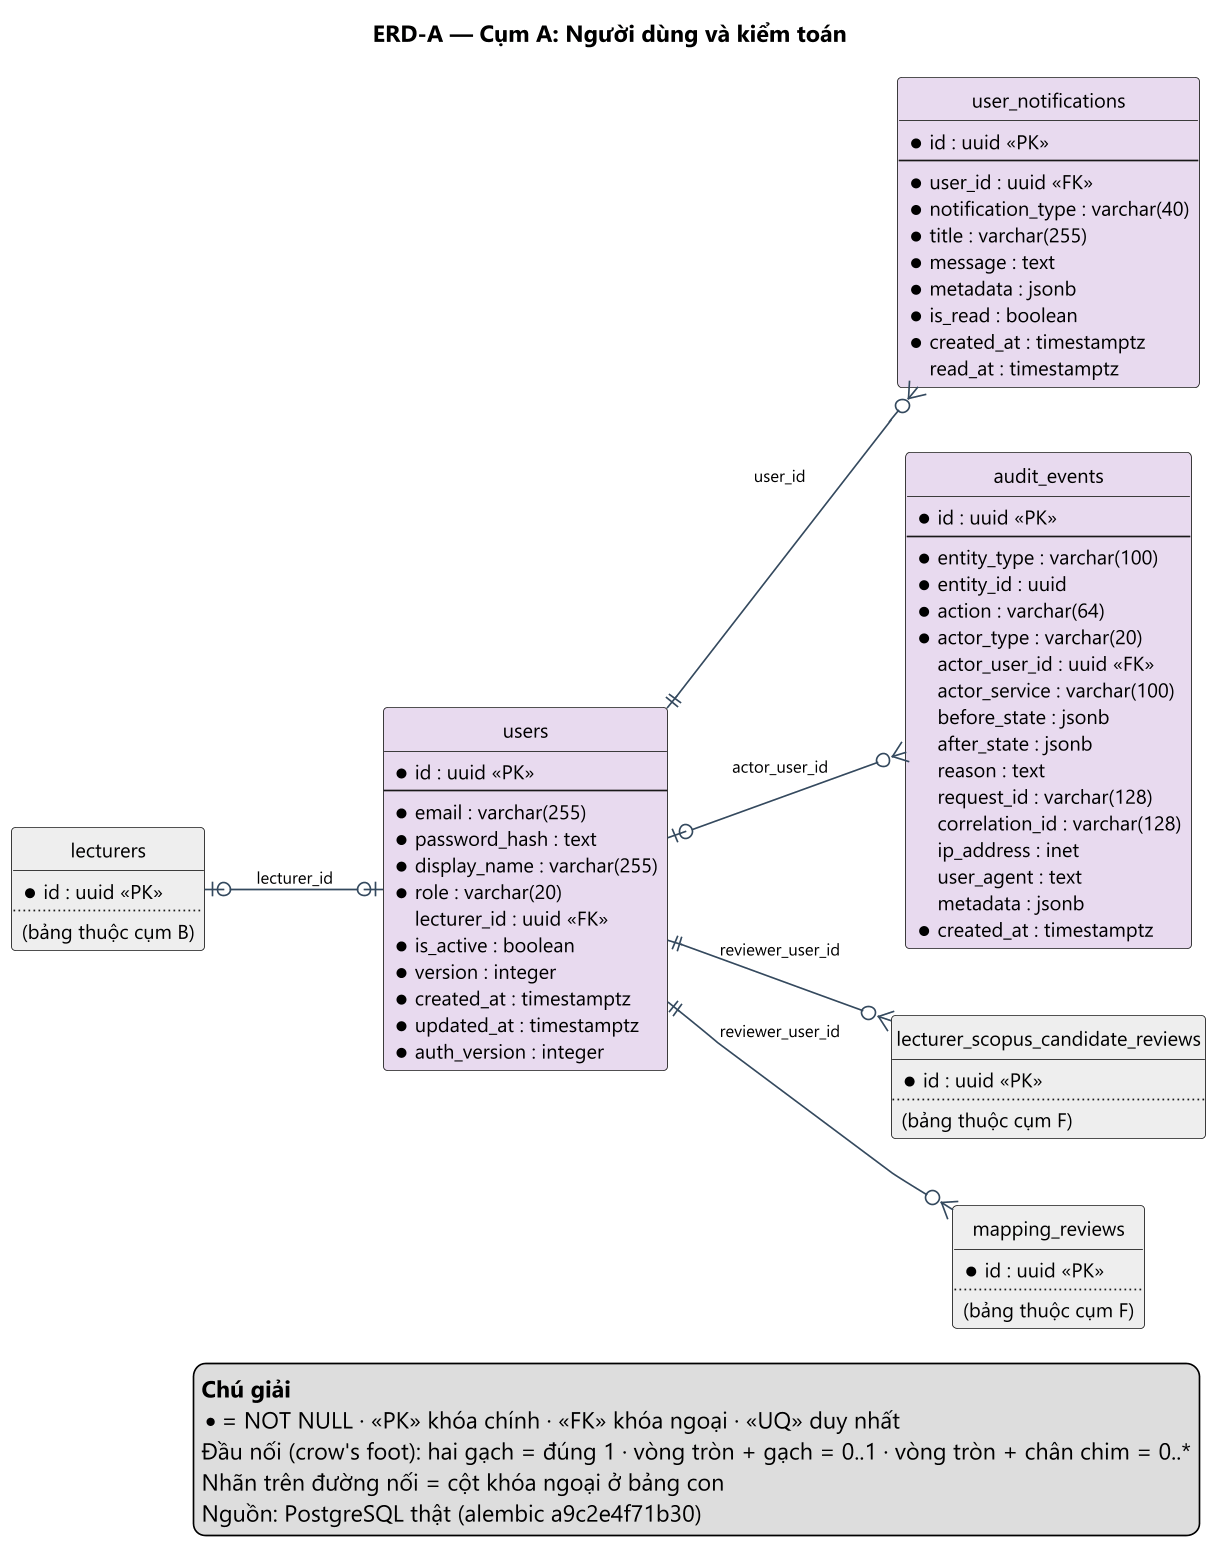

The diagram above was rendered by PlantUML. Its source (embedded in the PNG):
@startuml ERD-A_nguoi_dung_kiem_toan
' Nguồn: docs/design/database/source/schema_snapshot.json (sinh bởi tools/gen_database_assets.py) — KHÔNG sửa tay phần sinh tự động.
skinparam dpi 160
skinparam defaultFontName "Segoe UI"
skinparam defaultFontSize 12
skinparam shadowing false
skinparam linetype polyline
skinparam nodesep 40
skinparam ranksep 60
skinparam entity {
  BackgroundColor #FFFFFF
  BorderColor #34495E
  FontSize 12
  AttributeFontSize 11
}
skinparam ArrowColor #34495E
skinparam ArrowFontSize 10
skinparam packageStyle rectangle
hide circle
title ERD-A — Cụm A: Người dùng và kiểm toán

left to right direction
entity "users" as users #E8DAEF {
  *id : uuid <<PK>>
  --
  *email : varchar(255)
  *password_hash : text
  *display_name : varchar(255)
  *role : varchar(20)
  lecturer_id : uuid <<FK>>
  *is_active : boolean
  *version : integer
  *created_at : timestamptz
  *updated_at : timestamptz
  *auth_version : integer
}

entity "user_notifications" as user_notifications #E8DAEF {
  *id : uuid <<PK>>
  --
  *user_id : uuid <<FK>>
  *notification_type : varchar(40)
  *title : varchar(255)
  *message : text
  *metadata : jsonb
  *is_read : boolean
  *created_at : timestamptz
  read_at : timestamptz
}

entity "audit_events" as audit_events #E8DAEF {
  *id : uuid <<PK>>
  --
  *entity_type : varchar(100)
  *entity_id : uuid
  *action : varchar(64)
  *actor_type : varchar(20)
  actor_user_id : uuid <<FK>>
  actor_service : varchar(100)
  before_state : jsonb
  after_state : jsonb
  reason : text
  request_id : varchar(128)
  correlation_id : varchar(128)
  ip_address : inet
  user_agent : text
  metadata : jsonb
  *created_at : timestamptz
}

entity "lecturer_scopus_candidate_reviews" as lecturer_scopus_candidate_reviews #EEEEEE {
  *id : uuid <<PK>>
  ..
  (bảng thuộc cụm F)
}

entity "lecturers" as lecturers #EEEEEE {
  *id : uuid <<PK>>
  ..
  (bảng thuộc cụm B)
}

entity "mapping_reviews" as mapping_reviews #EEEEEE {
  *id : uuid <<PK>>
  ..
  (bảng thuộc cụm F)
}

users |o--o{ audit_events : actor_user_id
users ||--o{ lecturer_scopus_candidate_reviews : reviewer_user_id
users ||--o{ mapping_reviews : reviewer_user_id
users ||--o{ user_notifications : user_id
lecturers |o--o| users : lecturer_id
legend bottom right
  <b>Chú giải</b>
  * = NOT NULL · <<PK>> khóa chính · <<FK>> khóa ngoại · <<UQ>> duy nhất
  Đầu nối (crow's foot): hai gạch = đúng 1 · vòng tròn + gạch = 0..1 · vòng tròn + chân chim = 0..*
  Nhãn trên đường nối = cột khóa ngoại ở bảng con
  Nguồn: PostgreSQL thật (alembic a9c2e4f71b30)
endlegend

@enduml